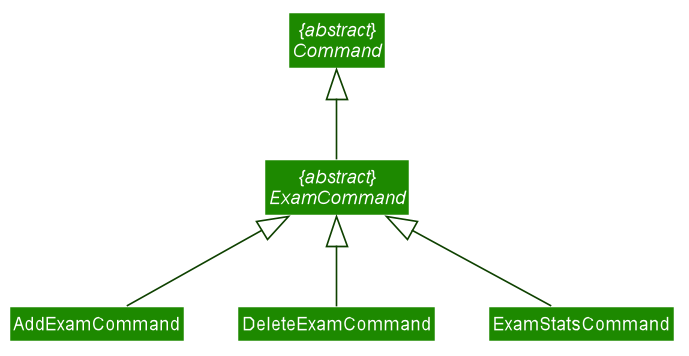

The diagram above was rendered by PlantUML. Its source (embedded in the PNG):
@startuml








skinparam BackgroundColor #FFFFFFF

skinparam Shadowing false

skinparam Class {
    FontColor #FFFFFF
    BorderThickness 1
    BorderColor #FFFFFF
    StereotypeFontColor #FFFFFF
    FontName Arial
}

skinparam Actor {
    BorderColor #000000
    Color #000000
    FontName Arial
}

skinparam Sequence {
    MessageAlign center
    BoxFontSize 15
    BoxPadding 0
    BoxFontColor #FFFFFF
    FontName Arial
}

skinparam Participant {
    FontColor #FFFFFFF
    Padding 20
}

skinparam MinClassWidth 50
skinparam ParticipantPadding 10
skinparam Shadowing false
skinparam DefaultTextAlignment center
skinparam packageStyle Rectangle

hide footbox
hide members
hide circle
skinparam arrowThickness 1.1
skinparam arrowColor #0E4100
skinparam classBackgroundColor #1D8900

abstract class "{abstract}\nCommand" {
}

abstract class "{abstract}\nExamCommand" {
}

class AddExamCommand {
}

class DeleteExamCommand {
}

class ExamStatsCommand {
}

AddExamCommand --up|> "{abstract}\nExamCommand"
DeleteExamCommand --up|> "{abstract}\nExamCommand"
ExamStatsCommand --up|> "{abstract}\nExamCommand"
"{abstract}\nExamCommand" --up|> "{abstract}\nCommand"

@enduml